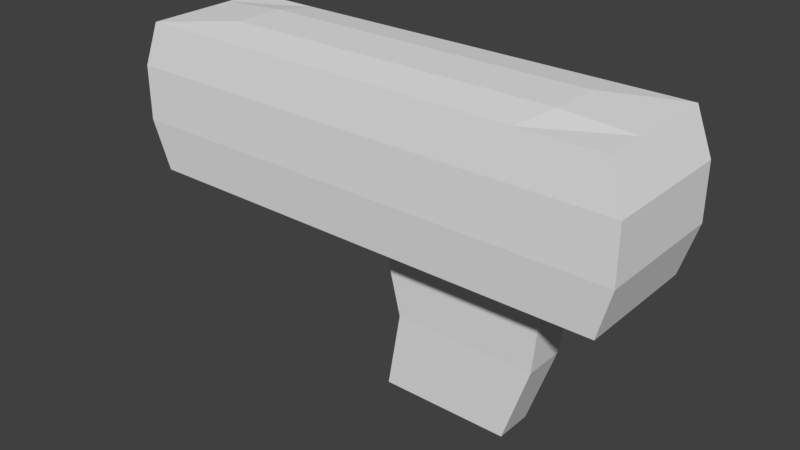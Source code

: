 # Source: BasicGun.blend  (saved by Blender 2.79.0; exported with 4.5.12 LTS)
import bpy
from mathutils import Matrix  # noqa: F401  (used for matrix-valued properties, if any)

bpy.ops.wm.read_factory_settings(use_empty=True)
scene = bpy.context.scene
scene.name = 'Scene'

# ---- collections
col_collection_1 = bpy.data.collections.new('Collection 1'); scene.collection.children.link(col_collection_1)

# ---- world
world_world = bpy.data.worlds.new('World'); scene.world = world_world
world_world.color = (0.05088, 0.05088, 0.05088)
world_world.use_sun_shadow = False
world_world.sun_shadow_jitter_overblur = 0.0
world_world.cycles.sampling_method = 'MANUAL'

# ---- meshes
me_cube_001 = bpy.data.meshes.new('Cube.001')
me_cube_001.from_pydata([(-1.62, -0.4273, -0.09955), (-1.62, -0.4273, 0.9084), (-1.62, 0.4387, -0.09955), (-1.62, 0.4387, 0.9084), (1.623, -0.4273, -0.09955), (1.623, -0.4273, 0.9084), (1.623, 0.4387, -0.09955), (1.623, 0.4387, 0.9084), (-1.62, 0.1738, -0.09955), (-1.62, 0.1738, 0.9084), (1.623, 0.1738, -0.09955), (1.623, 0.1738, 0.9084), (-1.62, -0.1417, -0.09955), (1.623, -0.1417, 0.9084), (-1.62, -0.1417, 0.9084), (1.623, -0.1417, -0.09955), (-1.719, -0.454, 0.6104), (-1.719, 0.465, 0.6104), (1.722, 0.465, 0.6104), (1.722, -0.454, 0.6104), (1.722, 0.1839, 0.6104), (-1.719, 0.1839, 0.6104), (-1.719, -0.1508, 0.6104), (1.722, -0.1508, 0.6104), (-1.719, 0.465, 0.24), (1.722, 0.465, 0.24), (1.722, -0.454, 0.24), (1.722, 0.1839, 0.24), (-1.719, 0.1839, 0.24), (-1.719, -0.1508, 0.24), (1.722, -0.1508, 0.24), (-1.719, -0.454, 0.24), (0.538, 0.4387, -0.09955), (0.538, 0.4387, 0.9084), (0.538, -0.4273, -0.09955), (0.538, -0.4273, 0.9084), (0.5711, 0.1839, 0.9392), (0.5711, 0.1839, -0.1304), (0.5711, -0.1508, 0.9392), (0.5711, -0.1508, -0.1304), (0.5711, -0.454, 0.6104), (0.5711, 0.465, 0.6104), (0.5711, 0.465, 0.24), (0.5711, -0.454, 0.24), (-0.551, 0.4387, -0.09955), (-0.551, -0.4273, 0.9084), (-0.5847, 0.1839, -0.1304), (-0.5847, -0.1508, -0.1304), (-0.5847, -0.454, 0.6104), (-0.5847, -0.454, 0.24), (-0.551, 0.4387, 0.9084), (-0.551, -0.4273, -0.09955), (-0.5847, 0.1839, 0.9392), (-0.5847, -0.1508, 0.9392), (-0.5847, 0.465, 0.6104), (-0.5847, 0.465, 0.24), (1.08, 0.4387, 0.9084), (1.08, -0.4273, -0.09955), (1.147, 0.1839, 0.9392), (1.147, -0.1508, 0.9392), (1.147, 0.465, 0.6104), (1.147, 0.465, 0.24), (1.08, 0.4387, -0.09955), (1.08, -0.4273, 0.9084), (1.147, 0.1839, -0.1304), (1.147, -0.1508, -0.1304), (1.147, -0.454, 0.6104), (1.147, -0.454, 0.24), (-0.006518, 0.4387, 0.9084), (-0.006518, -0.4273, -0.09955), (-0.006783, 0.1839, 0.9392), (-0.006783, -0.1508, 0.9392), (-0.006783, 0.465, 0.6104), (-0.006783, 0.465, 0.24), (-0.006518, 0.4387, -0.09955), (-0.006518, -0.4273, 0.9084), (-0.006783, 0.1839, -0.1304), (-0.006783, -0.1508, -0.1304), (-0.006783, -0.454, 0.6104), (-0.006783, -0.454, 0.24), (-1.086, 0.4387, -0.09955), (-1.086, -0.4273, 0.9084), (-1.152, 0.1839, -0.1304), (-1.152, -0.1508, -0.1304), (-1.152, -0.454, 0.6104), (-1.152, -0.454, 0.24), (-1.086, 0.4387, 0.9084), (-1.086, -0.4273, -0.09955), (-1.152, 0.1839, 0.9392), (-1.152, -0.1508, 0.9392), (-1.152, 0.465, 0.6104), (-1.152, 0.465, 0.24), (1.079, 0.1575, -0.7032), (0.5943, 0.1575, -0.7032), (1.079, -0.1243, -0.7032), (0.5943, -0.1243, -0.7032), (0.1079, 0.1575, -0.7032), (0.1079, -0.1243, -0.7032), (0.8931, 0.1454, -1.248), (0.4499, 0.1454, -1.248), (0.8931, -0.1123, -1.248), (0.4499, -0.1123, -1.248), (0.004935, 0.1454, -1.248), (0.004935, -0.1123, -1.248)], [], [(21, 9, 3, 17), (60, 56, 7, 18), (23, 13, 5, 19), (84, 81, 1, 16), (65, 15, 4, 57), (89, 14, 1, 81), (86, 3, 9, 88), (62, 6, 10, 64), (18, 7, 11, 20), (22, 14, 9, 21), (16, 1, 14, 22), (88, 9, 14, 89), (64, 10, 15, 65), (20, 11, 13, 23), (27, 20, 23, 30), (31, 16, 22, 29), (29, 22, 21, 28), (25, 18, 20, 27), (85, 84, 16, 31), (30, 23, 19, 26), (61, 60, 18, 25), (28, 21, 17, 24), (8, 28, 24, 2), (62, 61, 25, 6), (15, 30, 26, 4), (87, 85, 31, 0), (6, 25, 27, 10), (12, 29, 28, 8), (0, 31, 29, 12), (10, 27, 30, 15), (57, 67, 43, 34), (74, 73, 42, 32), (73, 72, 41, 42), (67, 66, 40, 43), (64, 65, 94, 92), (58, 36, 38, 59), (74, 32, 37, 76), (56, 33, 36, 58), (59, 38, 35, 63), (77, 39, 34, 69), (66, 63, 35, 40), (72, 68, 33, 41), (90, 86, 50, 54), (83, 47, 51, 87), (80, 44, 46, 82), (82, 46, 47, 83), (91, 90, 54, 55), (80, 91, 55, 44), (69, 79, 49, 51), (79, 78, 48, 49), (70, 52, 53, 71), (68, 50, 52, 70), (71, 53, 45, 75), (78, 75, 45, 48), (19, 5, 63, 66), (13, 59, 63, 5), (7, 56, 58, 11), (11, 58, 59, 13), (26, 19, 66, 67), (4, 26, 67, 57), (32, 42, 61, 62), (42, 41, 60, 61), (39, 77, 97, 95), (32, 62, 64, 37), (39, 65, 57, 34), (41, 33, 56, 60), (40, 35, 75, 78), (38, 71, 75, 35), (33, 68, 70, 36), (36, 70, 71, 38), (43, 40, 78, 79), (34, 43, 79, 69), (54, 50, 68, 72), (47, 77, 69, 51), (44, 74, 76, 46), (46, 76, 77, 47), (55, 54, 72, 73), (44, 55, 73, 74), (2, 24, 91, 80), (24, 17, 90, 91), (8, 82, 83, 12), (2, 80, 82, 8), (12, 83, 87, 0), (17, 3, 86, 90), (51, 49, 85, 87), (49, 48, 84, 85), (52, 88, 89, 53), (50, 86, 88, 52), (53, 89, 81, 45), (48, 45, 81, 84), (92, 94, 100, 98), (95, 97, 103, 101), (65, 39, 95, 94), (77, 76, 96, 97), (37, 64, 92, 93), (76, 37, 93, 96), (102, 99, 101, 103), (99, 98, 100, 101), (94, 95, 101, 100), (97, 96, 102, 103), (96, 93, 99, 102), (93, 92, 98, 99)])
me_cube_001.use_remesh_preserve_volume = False
me_cube_001.use_remesh_preserve_attributes = False
me_cube_001.use_mirror_vertex_groups = False
me_cube_001.update()

# ---- objects
ob_cube = bpy.data.objects.new('Cube', me_cube_001)

# ---- transforms, parenting, visibility, modifiers, constraints
ob_cube.location = (0.0, 0.0, 1.008)
ob_cube.lineart.crease_threshold = 0.0

# ---- collection membership
col_collection_1.objects.link(ob_cube)

# ---- scene / render settings (as saved in the file)
scene.frame_start = 1; scene.frame_end = 250; scene.frame_set(1)
scene.render.engine = 'BLENDER_EEVEE_NEXT'
scene.render.resolution_percentage = 50
scene.render.dither_intensity = 0.0
scene.cycles.use_denoising = False
scene.cycles.samples = 128
scene.cycles.sampling_pattern = 'TABULATED_SOBOL'
scene.cycles.use_adaptive_sampling = False
scene.cycles.use_light_tree = False
scene.cycles.blur_glossy = 0.0
scene.cycles.sample_clamp_indirect = 0.0
scene.view_settings.view_transform = 'Standard'
bpy.context.view_layer.update()

# ---- added for rendering (the .blend has no active camera and no usable light): camera, sun
cam_auto = bpy.data.cameras.new('AutoCamera')
cam_auto.lens = 50.0
cam_auto.sensor_width = 36.0
cam_auto.clip_end = 1000.0
ob_auto_camera = bpy.data.objects.new('AutoCamera', cam_auto)
scene.collection.objects.link(ob_auto_camera)
ob_auto_camera.location = (3.8688, -4.63524, 3.94757)
ob_auto_camera.rotation_euler = (1.09748, -7.21219e-08, 0.694738)
scene.camera = ob_auto_camera
light_auto_sun = bpy.data.lights.new('AutoSun', 'SUN')
light_auto_sun.energy = 3.0
light_auto_sun.angle = 0.0523599
ob_auto_sun = bpy.data.objects.new('AutoSun', light_auto_sun)
scene.collection.objects.link(ob_auto_sun)
ob_auto_sun.rotation_euler = (0.872665, 0.174533, 0.523599)
bpy.context.view_layer.update()
